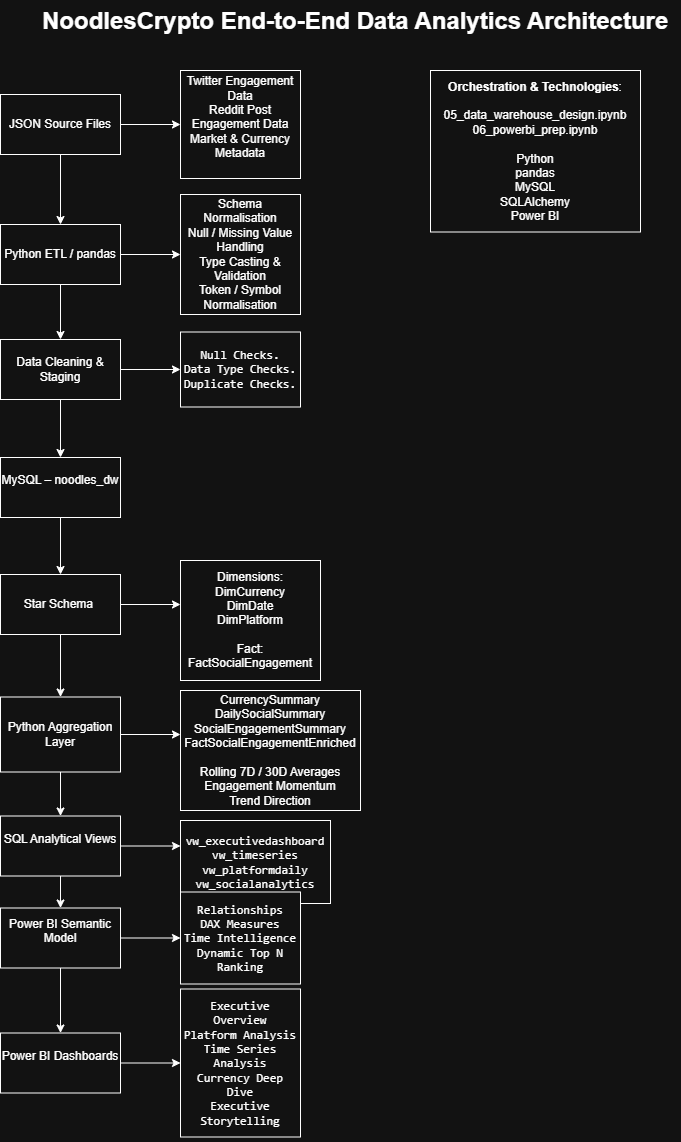

The diagram above was exported from draw.io. Its source (the exported page's mxGraphModel, read from the mxfile embedded in the PNG):
<mxGraphModel dx="744" dy="776" grid="1" gridSize="10" guides="1" tooltips="1" connect="1" arrows="1" fold="1" page="1" pageScale="1" pageWidth="1100" pageHeight="850" math="0" shadow="0">
  <root>
    <mxCell id="0" />
    <mxCell id="1" parent="0" />
    <mxCell id="bXV7C-T5Y9zByBivI-KG-10" edge="1" parent="1" source="bXV7C-T5Y9zByBivI-KG-2" style="edgeStyle=orthogonalEdgeStyle;rounded=0;orthogonalLoop=1;jettySize=auto;html=1;" target="bXV7C-T5Y9zByBivI-KG-3" value="">
      <mxGeometry relative="1" as="geometry" />
    </mxCell>
    <mxCell id="bXV7C-T5Y9zByBivI-KG-36" edge="1" parent="1" source="bXV7C-T5Y9zByBivI-KG-1" style="edgeStyle=orthogonalEdgeStyle;rounded=0;orthogonalLoop=1;jettySize=auto;html=1;" target="bXV7C-T5Y9zByBivI-KG-35" value="">
      <mxGeometry relative="1" as="geometry" />
    </mxCell>
    <mxCell id="bXV7C-T5Y9zByBivI-KG-1" parent="1" style="rounded=0;whiteSpace=wrap;html=1;" value="JSON Source Files" vertex="1">
      <mxGeometry height="60" width="120" x="10" y="104" as="geometry" />
    </mxCell>
    <mxCell id="bXV7C-T5Y9zByBivI-KG-12" edge="1" parent="1" source="bXV7C-T5Y9zByBivI-KG-3" style="edgeStyle=orthogonalEdgeStyle;rounded=0;orthogonalLoop=1;jettySize=auto;html=1;" target="bXV7C-T5Y9zByBivI-KG-5" value="">
      <mxGeometry relative="1" as="geometry" />
    </mxCell>
    <mxCell id="bXV7C-T5Y9zByBivI-KG-32" edge="1" parent="1" source="bXV7C-T5Y9zByBivI-KG-3" style="edgeStyle=orthogonalEdgeStyle;rounded=0;orthogonalLoop=1;jettySize=auto;html=1;" target="bXV7C-T5Y9zByBivI-KG-18" value="">
      <mxGeometry relative="1" as="geometry" />
    </mxCell>
    <mxCell id="bXV7C-T5Y9zByBivI-KG-3" parent="1" style="rounded=0;whiteSpace=wrap;html=1;" value="Data Cleaning &amp;amp; Staging" vertex="1">
      <mxGeometry height="60" width="120" x="10" y="349" as="geometry" />
    </mxCell>
    <mxCell id="bXV7C-T5Y9zByBivI-KG-41" edge="1" parent="1" source="bXV7C-T5Y9zByBivI-KG-4" style="edgeStyle=orthogonalEdgeStyle;rounded=0;orthogonalLoop=1;jettySize=auto;html=1;" value="">
      <mxGeometry relative="1" as="geometry">
        <mxPoint x="190" y="744" as="targetPoint" />
      </mxGeometry>
    </mxCell>
    <mxCell id="bXV7C-T5Y9zByBivI-KG-43" edge="1" parent="1" source="bXV7C-T5Y9zByBivI-KG-4" style="edgeStyle=orthogonalEdgeStyle;rounded=0;orthogonalLoop=1;jettySize=auto;html=1;" target="bXV7C-T5Y9zByBivI-KG-9" value="">
      <mxGeometry relative="1" as="geometry" />
    </mxCell>
    <mxCell id="bXV7C-T5Y9zByBivI-KG-4" parent="1" style="rounded=0;whiteSpace=wrap;html=1;" value="Python Aggregation Layer" vertex="1">
      <mxGeometry height="75" width="120" x="10" y="706.5" as="geometry" />
    </mxCell>
    <mxCell id="bXV7C-T5Y9zByBivI-KG-37" edge="1" parent="1" source="bXV7C-T5Y9zByBivI-KG-5" style="edgeStyle=orthogonalEdgeStyle;rounded=0;orthogonalLoop=1;jettySize=auto;html=1;" target="bXV7C-T5Y9zByBivI-KG-6" value="">
      <mxGeometry relative="1" as="geometry" />
    </mxCell>
    <mxCell id="bXV7C-T5Y9zByBivI-KG-5" parent="1" style="rounded=0;whiteSpace=wrap;html=1;" value="&#10;MySQL – noodles_dw&#10;&#10;" vertex="1">
      <mxGeometry height="60" width="120" x="10" y="467" as="geometry" />
    </mxCell>
    <mxCell id="bXV7C-T5Y9zByBivI-KG-39" edge="1" parent="1" source="bXV7C-T5Y9zByBivI-KG-6" style="edgeStyle=orthogonalEdgeStyle;rounded=0;orthogonalLoop=1;jettySize=auto;html=1;" value="">
      <mxGeometry relative="1" as="geometry">
        <mxPoint x="190" y="614" as="targetPoint" />
      </mxGeometry>
    </mxCell>
    <mxCell id="bXV7C-T5Y9zByBivI-KG-42" edge="1" parent="1" source="bXV7C-T5Y9zByBivI-KG-6" style="edgeStyle=orthogonalEdgeStyle;rounded=0;orthogonalLoop=1;jettySize=auto;html=1;" target="bXV7C-T5Y9zByBivI-KG-4" value="">
      <mxGeometry relative="1" as="geometry" />
    </mxCell>
    <mxCell id="bXV7C-T5Y9zByBivI-KG-6" parent="1" style="rounded=0;whiteSpace=wrap;html=1;" value="&lt;br&gt;Star Schema&amp;nbsp;&lt;div&gt;&lt;br/&gt;&lt;/div&gt;" vertex="1">
      <mxGeometry height="60" width="120" x="10" y="584" as="geometry" />
    </mxCell>
    <mxCell id="bXV7C-T5Y9zByBivI-KG-28" edge="1" parent="1" source="bXV7C-T5Y9zByBivI-KG-7" style="edgeStyle=orthogonalEdgeStyle;rounded=0;orthogonalLoop=1;jettySize=auto;html=1;" target="bXV7C-T5Y9zByBivI-KG-27" value="">
      <mxGeometry relative="1" as="geometry" />
    </mxCell>
    <mxCell id="bXV7C-T5Y9zByBivI-KG-7" parent="1" style="rounded=0;whiteSpace=wrap;html=1;" value="&#10;Power BI Dashboards&#10;&#10;" vertex="1">
      <mxGeometry height="60" width="120" x="10" y="1042.5" as="geometry" />
    </mxCell>
    <mxCell id="bXV7C-T5Y9zByBivI-KG-15" edge="1" parent="1" source="bXV7C-T5Y9zByBivI-KG-8" style="edgeStyle=orthogonalEdgeStyle;rounded=0;orthogonalLoop=1;jettySize=auto;html=1;" target="bXV7C-T5Y9zByBivI-KG-7" value="">
      <mxGeometry relative="1" as="geometry" />
    </mxCell>
    <mxCell id="bXV7C-T5Y9zByBivI-KG-31" edge="1" parent="1" source="bXV7C-T5Y9zByBivI-KG-8" style="edgeStyle=orthogonalEdgeStyle;rounded=0;orthogonalLoop=1;jettySize=auto;html=1;" target="bXV7C-T5Y9zByBivI-KG-30" value="">
      <mxGeometry relative="1" as="geometry" />
    </mxCell>
    <mxCell id="bXV7C-T5Y9zByBivI-KG-8" parent="1" style="rounded=0;whiteSpace=wrap;html=1;" value="&#10;Power BI Semantic Model&#10;&#10;" vertex="1">
      <mxGeometry height="60" width="120" x="10" y="917.5" as="geometry" />
    </mxCell>
    <mxCell id="bXV7C-T5Y9zByBivI-KG-14" edge="1" parent="1" source="bXV7C-T5Y9zByBivI-KG-9" style="edgeStyle=orthogonalEdgeStyle;rounded=0;orthogonalLoop=1;jettySize=auto;html=1;" target="bXV7C-T5Y9zByBivI-KG-8" value="">
      <mxGeometry relative="1" as="geometry" />
    </mxCell>
    <mxCell id="bXV7C-T5Y9zByBivI-KG-29" edge="1" parent="1" source="bXV7C-T5Y9zByBivI-KG-9" style="edgeStyle=orthogonalEdgeStyle;rounded=0;orthogonalLoop=1;jettySize=auto;html=1;" value="">
      <mxGeometry relative="1" as="geometry">
        <mxPoint x="190" y="855.5" as="targetPoint" />
      </mxGeometry>
    </mxCell>
    <mxCell id="bXV7C-T5Y9zByBivI-KG-9" parent="1" style="rounded=0;whiteSpace=wrap;html=1;" value="&#10;SQL Analytical Views&#10;&#10;" vertex="1">
      <mxGeometry height="60" width="120" x="10" y="825.5" as="geometry" />
    </mxCell>
    <mxCell id="bXV7C-T5Y9zByBivI-KG-11" edge="1" parent="1" source="bXV7C-T5Y9zByBivI-KG-1" style="edgeStyle=orthogonalEdgeStyle;rounded=0;orthogonalLoop=1;jettySize=auto;html=1;" target="bXV7C-T5Y9zByBivI-KG-2" value="">
      <mxGeometry relative="1" as="geometry">
        <mxPoint x="70" y="159" as="sourcePoint" />
        <mxPoint x="70" y="289" as="targetPoint" />
      </mxGeometry>
    </mxCell>
    <mxCell id="bXV7C-T5Y9zByBivI-KG-33" edge="1" parent="1" source="bXV7C-T5Y9zByBivI-KG-2" style="edgeStyle=orthogonalEdgeStyle;rounded=0;orthogonalLoop=1;jettySize=auto;html=1;" target="bXV7C-T5Y9zByBivI-KG-17" value="">
      <mxGeometry relative="1" as="geometry" />
    </mxCell>
    <mxCell id="bXV7C-T5Y9zByBivI-KG-2" parent="1" style="rounded=0;whiteSpace=wrap;html=1;" value="Python ETL / pandas" vertex="1">
      <mxGeometry height="60" width="120" x="10" y="234" as="geometry" />
    </mxCell>
    <mxCell id="bXV7C-T5Y9zByBivI-KG-17" parent="1" style="rounded=0;whiteSpace=wrap;html=1;" value="&lt;div&gt;Schema Normalisation&lt;br/&gt;Null / Missing Value Handling&lt;br/&gt;Type Casting &amp;amp; Validation&lt;br/&gt;Token / Symbol Normalisation&lt;/div&gt;" vertex="1">
      <mxGeometry height="120" width="120" x="190" y="204" as="geometry" />
    </mxCell>
    <mxCell id="bXV7C-T5Y9zByBivI-KG-18" parent="1" style="rounded=0;whiteSpace=wrap;html=1;" value="&lt;br&gt;&lt;code&gt;Null Checks.&lt;/code&gt;&lt;br&gt;&lt;code&gt;Data Type Checks.&lt;/code&gt;&lt;br&gt;&lt;code&gt;Duplicate Checks.&lt;/code&gt;&lt;div&gt;&lt;br&gt;&lt;/div&gt;" vertex="1">
      <mxGeometry height="75" width="120" x="190" y="341.5" as="geometry" />
    </mxCell>
    <mxCell id="bXV7C-T5Y9zByBivI-KG-22" parent="1" style="rounded=0;whiteSpace=wrap;html=1;" value="&lt;br&gt;&lt;code&gt;vw_executivedashboard&lt;/code&gt;&lt;br&gt;&lt;code&gt;vw_timeseries&lt;/code&gt;&lt;br&gt;&lt;code&gt;vw_platformdaily&lt;/code&gt;&lt;br&gt;&lt;code&gt;vw_socialanalytics&lt;/code&gt;&lt;div&gt;&lt;br/&gt;&lt;/div&gt;" vertex="1">
      <mxGeometry height="83" width="150" x="190" y="830" as="geometry" />
    </mxCell>
    <mxCell id="bXV7C-T5Y9zByBivI-KG-27" parent="1" style="rounded=0;whiteSpace=wrap;html=1;" value="&lt;br&gt;&lt;code&gt;Executive Overview&lt;/code&gt;&lt;br&gt;&lt;code&gt;Platform Analysis&lt;/code&gt;&lt;br&gt;&lt;code&gt;Time Series Analysis&lt;/code&gt;&lt;br&gt;&lt;code&gt;Currency Deep Dive&lt;/code&gt;&lt;br&gt;&lt;code&gt;Executive Storytelling&lt;/code&gt;&lt;div&gt;&lt;br/&gt;&lt;/div&gt;" vertex="1">
      <mxGeometry height="148" width="120" x="190" y="998.5" as="geometry" />
    </mxCell>
    <mxCell id="bXV7C-T5Y9zByBivI-KG-30" parent="1" style="rounded=0;whiteSpace=wrap;html=1;" value="&lt;br&gt;&lt;code&gt;Relationships&lt;/code&gt;&lt;br&gt;&lt;code&gt;DAX Measures&lt;/code&gt;&lt;br&gt;&lt;code&gt;Time Intelligence&lt;/code&gt;&lt;br&gt;&lt;code&gt;Dynamic Top N&lt;/code&gt;&lt;br&gt;&lt;code&gt;Ranking&lt;/code&gt;&lt;div&gt;&lt;br/&gt;&lt;/div&gt;" vertex="1">
      <mxGeometry height="92" width="120" x="190" y="901.5" as="geometry" />
    </mxCell>
    <mxCell id="bXV7C-T5Y9zByBivI-KG-34" parent="1" style="text;html=1;whiteSpace=wrap;overflow=hidden;rounded=0;" value="&lt;h1 style=&quot;margin-top: 0px;&quot;&gt;NoodlesCrypto End-to-End Data Analytics Architecture&lt;/h1&gt;" vertex="1">
      <mxGeometry height="120" width="640" x="50" y="10" as="geometry" />
    </mxCell>
    <mxCell id="bXV7C-T5Y9zByBivI-KG-35" parent="1" style="rounded=0;whiteSpace=wrap;html=1;" value="&#10;Twitter Engagement Data&#10;Reddit Post Engagement Data&#10;Market &amp;amp; Currency Metadata&#10;&#10;" vertex="1">
      <mxGeometry height="108" width="120" x="190" y="80" as="geometry" />
    </mxCell>
    <mxCell id="bXV7C-T5Y9zByBivI-KG-38" parent="1" style="rounded=0;whiteSpace=wrap;html=1;" value="Dimensions:&lt;br/&gt;DimCurrency&lt;br/&gt;DimDate&lt;br/&gt;DimPlatform&lt;br/&gt;&lt;br/&gt;Fact:&lt;br/&gt;FactSocialEngagement" vertex="1">
      <mxGeometry height="120" width="140" x="190" y="570" as="geometry" />
    </mxCell>
    <mxCell id="bXV7C-T5Y9zByBivI-KG-40" parent="1" style="rounded=0;whiteSpace=wrap;html=1;" value="CurrencySummary&lt;br/&gt;DailySocialSummary&lt;br/&gt;SocialEngagementSummary&lt;br/&gt;FactSocialEngagementEnriched&lt;br/&gt;&lt;br/&gt;Rolling 7D / 30D Averages&lt;br/&gt;Engagement Momentum&lt;br/&gt;Trend Direction" vertex="1">
      <mxGeometry height="120" width="180" x="190" y="700" as="geometry" />
    </mxCell>
    <mxCell id="bXV7C-T5Y9zByBivI-KG-44" parent="1" style="rounded=0;whiteSpace=wrap;html=1;" value="&lt;strong&gt;Orchestration &amp;amp; Technologies&lt;/strong&gt;:&lt;br&gt;&lt;br&gt;&lt;div&gt;05_data_warehouse_design.ipynb&lt;/div&gt;&lt;div&gt;06_powerbi_prep.ipynb&lt;/div&gt;&lt;div&gt;&lt;br&gt;&lt;/div&gt;&lt;div&gt;Python&lt;/div&gt;&lt;div&gt;pandas&lt;/div&gt;&lt;div&gt;MySQL&lt;/div&gt;&lt;div&gt;SQLAlchemy&lt;/div&gt;&lt;div&gt;Power BI&lt;/div&gt;" vertex="1">
      <mxGeometry height="161.5" width="210" x="440" y="80" as="geometry" />
    </mxCell>
  </root>
</mxGraphModel>